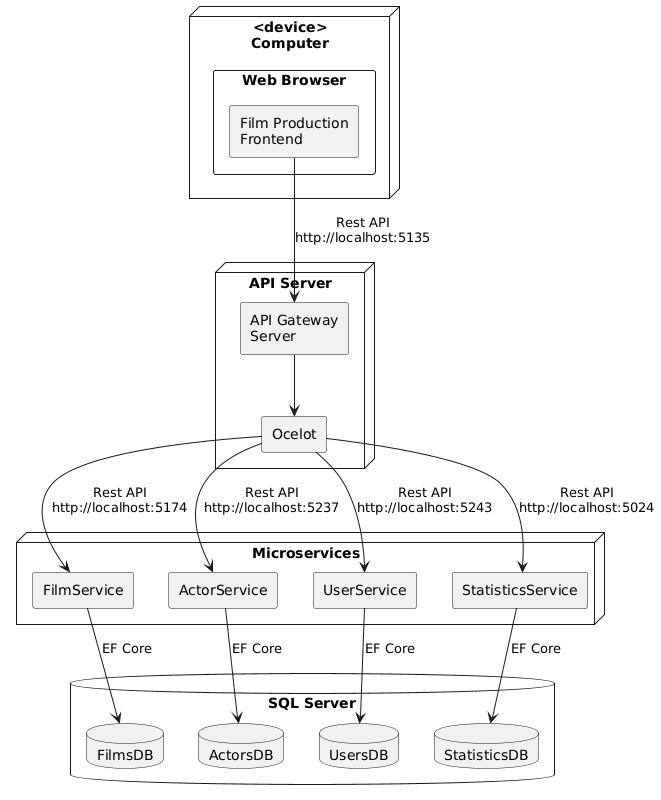

The diagram above was rendered by PlantUML. Its source (embedded in the PNG):
@startuml
skinparam componentStyle rectangle

node "<device>\nComputer" {
  component "Web Browser" {
    component "Film Production\nFrontend" as frontend
  }
}

node "API Server" {
  component "API Gateway\nServer" as gateway
  component "Ocelot" as ocelot
}

node "Microservices" {
  component "FilmService" as filmSvc
  component "ActorService" as actorSvc
  component "UserService" as userSvc
  component "StatisticsService" as statSvc
}

database "SQL Server" {
  database "FilmsDB" as filmsDB
  database "ActorsDB" as actorsDB
  database "UsersDB" as usersDB
  database "StatisticsDB" as statsDB
}

frontend --> gateway : Rest API\nhttp://localhost:5135
gateway --> ocelot
ocelot --> filmSvc : Rest API\nhttp://localhost:5174
ocelot --> actorSvc : Rest API\nhttp://localhost:5237
ocelot --> userSvc : Rest API\nhttp://localhost:5243
ocelot --> statSvc : Rest API\nhttp://localhost:5024

filmSvc --> filmsDB : EF Core
actorSvc --> actorsDB : EF Core
userSvc --> usersDB : EF Core
statSvc --> statsDB : EF Core
@enduml